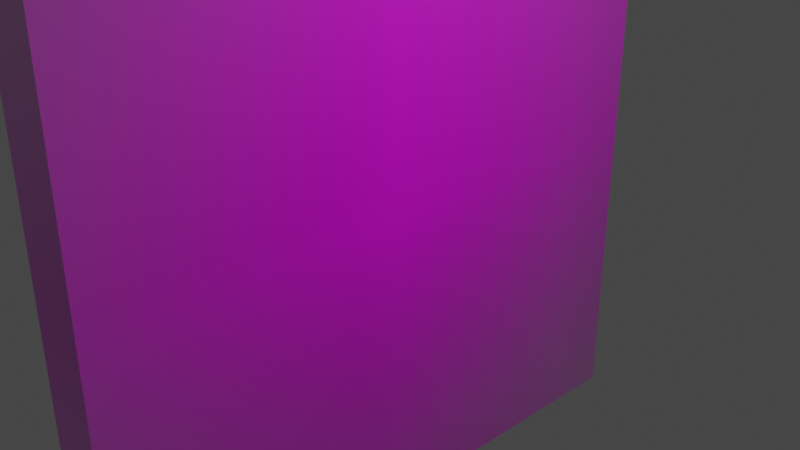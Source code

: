 # Source: image2.blend  (saved by Blender 2.93.21; exported with 4.5.12 LTS)
import bpy
from mathutils import Matrix  # noqa: F401  (used for matrix-valued properties, if any)

bpy.ops.wm.read_factory_settings(use_empty=True)
scene = bpy.context.scene
scene.name = 'Scene'

# ---- collections
col_collection = bpy.data.collections.new('Collection'); scene.collection.children.link(col_collection)

# ---- images (referenced by path relative to the original .blend; pixels are not part of the script)
import os
ASSET_DIR = os.environ.get("B2B_ASSET_DIR", "")  # directory of the original .blend (textures are referenced by path, not embedded)
HERE = os.path.dirname(os.path.abspath(__file__))  # packed textures are extracted next to this script under _unpacked/

def load_image(name, relpath, width, height, colorspace="sRGB"):
    """Load a texture the original file referenced (path relative to the .blend, or extracted next to this script)."""
    p = next((c for c in (os.path.join(HERE, relpath), os.path.join(ASSET_DIR, relpath)) if relpath and os.path.exists(c)), "")
    if p:
        img = bpy.data.images.load(p, check_existing=True)
        img.name = name
    else:  # same state as the original file: an image datablock whose file is absent (Cycles renders it pink)
        img = bpy.data.images.new(name, width, height)
        img.source = "FILE"
        img.filepath = "//" + (relpath or name)
    img.colorspace_settings.name = colorspace
    return img
img_g20006_jpg = load_image('g20006.jpg', 'g20006.jpg', 1024, 1024, 'sRGB')

# ---- materials (node trees are filled in below, after node groups)
mat_g20006 = bpy.data.materials.new('g20006')
mat_g20006.surface_render_method = 'BLENDED'
mat_g20006.blend_method = 'BLEND'
mat_g20006.use_transparent_shadow = False

# ---- material node trees
mat_g20006.use_nodes = True; mat_g20006.node_tree.nodes.clear()
_N = mat_g20006.node_tree.nodes; _L = mat_g20006.node_tree.links
n0 = _N.new('ShaderNodeOutputMaterial'); n0.name = 'Material Output'; n0.location = (300, 300)
n1 = _N.new('ShaderNodeTexImage'); n1.name = 'Image Texture'; n1.location = (-200, 300)
n1.image = img_g20006_jpg
n1.extension = 'CLIP'
n2 = _N.new('ShaderNodeBsdfPrincipled'); n2.name = 'Principled BSDF'; n2.location = (0, 300)
n2.distribution = 'GGX'
n2.subsurface_method = 'BURLEY'
n2.inputs[3].default_value = 1.45
n2.inputs[27].default_value = (0.0, 0.0, 0.0, 1.0)
n2.inputs[28].default_value = 1.0
_L.new(n1.outputs[0], n2.inputs[0])
_L.new(n1.outputs[1], n2.inputs[4])
_L.new(n2.outputs[0], n0.inputs[0])
n0.is_active_output = True

# ---- world
world_world = bpy.data.worlds.new('World'); scene.world = world_world
world_world.use_nodes = True; world_world.node_tree.nodes.clear()
_N = world_world.node_tree.nodes; _L = world_world.node_tree.links
n0 = _N.new('ShaderNodeOutputWorld'); n0.name = 'World Output'; n0.location = (300, 300)
n1 = _N.new('ShaderNodeBackground'); n1.name = 'Background'; n1.location = (10, 300)
n1.inputs[0].default_value = (0.05088, 0.05088, 0.05088, 1.0)
_L.new(n1.outputs[0], n0.inputs[0])
n0.is_active_output = True
world_world.color = (0.05088, 0.05088, 0.05088)
world_world.use_sun_shadow = False
world_world.sun_shadow_jitter_overblur = 0.0

# ---- cameras
cam_camera = bpy.data.cameras.new('Camera')
cam_camera.clip_end = 100.0
cam_camera.ortho_scale = 7.314

# ---- lights
light_light = bpy.data.lights.new('Light', 'POINT')
light_light.transmission_factor = 0.0
light_light.energy = 1000.0
light_light.shadow_soft_size = 0.1
light_light.shadow_maximum_resolution = 0.006
light_light.use_absolute_resolution = True

# ---- meshes
me_g20006 = bpy.data.meshes.new('g20006')
me_g20006.from_pydata([(-0.5, -0.5, 0.0), (0.5, -0.5, 0.0), (-0.5, 0.5, 0.0), (0.5, 0.5, 0.0)], [], [(0, 1, 3, 2)])
_uv = me_g20006.uv_layers.new(name='UVMap')
_uv.uv.foreach_set('vector', [0.0, 0.0, 1.0, 0.0, 1.0, 1.0, 0.0, 1.0])
_ca = me_g20006.color_attributes.new('Col', 'BYTE_COLOR', 'CORNER')
_ca.data.foreach_set('color', [1.0, 1.0, 1.0, 1.0, 1.0, 1.0, 1.0, 1.0, 1.0, 1.0, 1.0, 1.0, 1.0, 1.0, 1.0, 1.0])
me_g20006.materials.append(mat_g20006)
me_g20006.use_remesh_fix_poles = True
me_g20006.use_remesh_preserve_attributes = False
me_g20006.update()

# ---- objects
ob_light = bpy.data.objects.new('Light', light_light)
ob_camera = bpy.data.objects.new('Camera', cam_camera)
ob_g20006 = bpy.data.objects.new('g20006', me_g20006)

# ---- transforms, parenting, visibility, modifiers, constraints
ob_light.location = (4.076, 1.005, 5.904)
ob_light.rotation_euler = (0.6503, 0.05522, 1.866)
ob_light.lock_rotations_4d = False
ob_light.empty_display_type = 'ARROWS'
ob_light.color = (0.0, 0.0, 0.0, 0.0)
ob_light.lineart.crease_threshold = 0.0
ob_camera.location = (7.359, -6.926, 4.958)
ob_camera.rotation_euler = (1.109, 0.0, 0.8149)
ob_camera.lock_rotations_4d = False
ob_camera.empty_display_type = 'ARROWS'
ob_camera.color = (0.0, 0.0, 0.0, 0.0)
ob_camera.display_type = 'WIRE'
ob_camera.lineart.crease_threshold = 0.0
ob_g20006.location = (0.0, 0.0, 0.0)
ob_g20006.rotation_euler = (1.571, 0.0, 1.571)
ob_g20006.scale = (7.207, 7.207, 7.207)
_m = ob_g20006.modifiers.new('Solidify', 'SOLIDIFY')
_m.thickness = 0.09

# ---- collection membership
col_collection.objects.link(ob_light)
col_collection.objects.link(ob_camera)
col_collection.objects.link(ob_g20006)

# ---- scene / render settings (as saved in the file)
scene.camera = ob_camera
scene.frame_start = 1; scene.frame_end = 250; scene.frame_set(1)
scene.render.engine = 'BLENDER_EEVEE_NEXT'
scene.cycles.use_denoising = False
scene.cycles.samples = 128
scene.cycles.sampling_pattern = 'TABULATED_SOBOL'
scene.cycles.use_adaptive_sampling = False
scene.cycles.use_light_tree = False
scene.view_settings.view_transform = 'Filmic'
bpy.context.view_layer.update()
